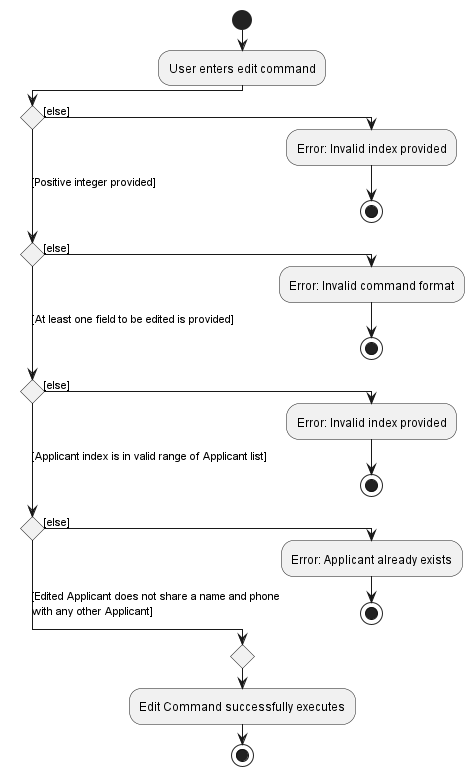

The diagram above was rendered by PlantUML. Its source (embedded in the PNG):
@startuml
!pragma useVerticalIf on
start
:User enters edit command;
if () then ([else])
  :Error: Invalid index provided;
  stop
([Positive integer provided]) elseif () then ([else])
  :Error: Invalid command format;
  stop
([At least one field to be edited is provided]) elseif () then ([else])
    :Error: Invalid index provided;
    stop
([Applicant index is in valid range of Applicant list]) elseif () then ([else])
    :Error: Applicant already exists;
    stop
else ([Edited Applicant does not share a name and phone
with any other Applicant])
endif
:Edit Command successfully executes;
stop
@enduml